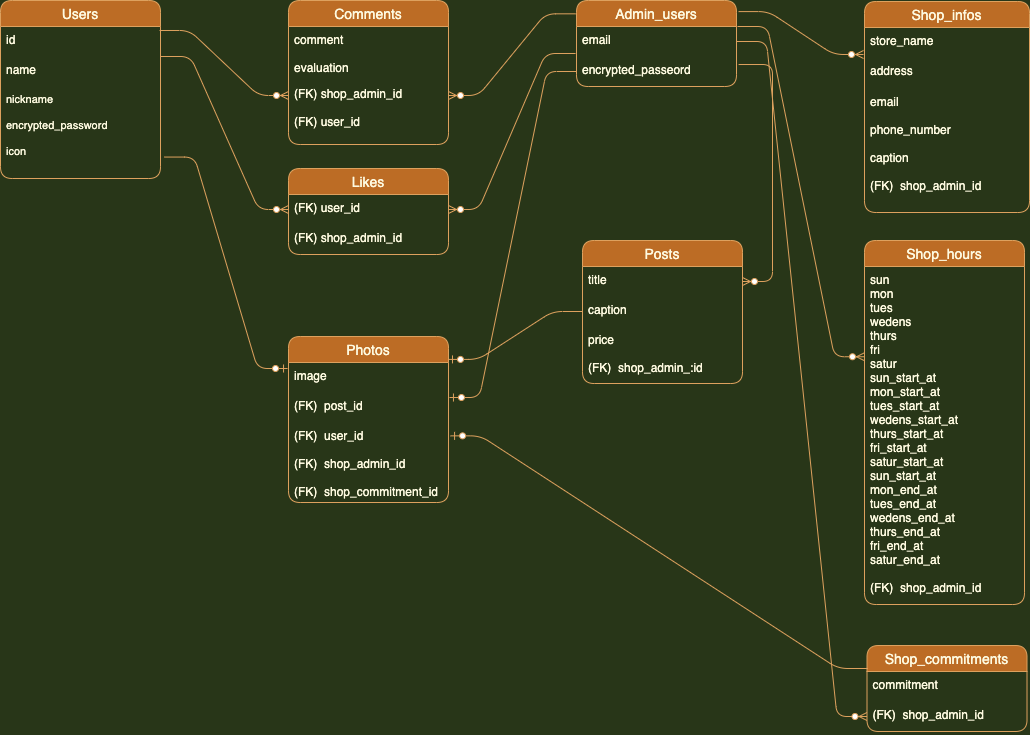

The diagram above was exported from draw.io. Its source (the exported page's mxGraphModel, read from the mxfile embedded in the PNG):
<mxGraphModel dx="662" dy="566" grid="1" gridSize="4" guides="1" tooltips="1" connect="1" arrows="1" fold="1" page="1" pageScale="1" pageWidth="1169" pageHeight="827" background="#283618" math="0" shadow="0">
  <root>
    <mxCell id="0" />
    <mxCell id="1" parent="0" />
    <mxCell id="343" value="Users" style="swimlane;fontStyle=0;childLayout=stackLayout;horizontal=1;startSize=26;horizontalStack=0;resizeParent=1;resizeParentMax=0;resizeLast=0;collapsible=1;marginBottom=0;align=center;fontSize=14;rounded=1;fillColor=#BC6C25;strokeColor=#DDA15E;fontColor=#FEFAE0;" parent="1" vertex="1">
      <mxGeometry x="48" y="48" width="160" height="178" as="geometry">
        <mxRectangle x="288" y="228" width="54" height="26" as="alternateBounds" />
      </mxGeometry>
    </mxCell>
    <mxCell id="344" value="id" style="text;strokeColor=none;fillColor=none;spacingLeft=4;spacingRight=4;overflow=hidden;rotatable=0;points=[[0,0.5],[1,0.5]];portConstraint=eastwest;fontSize=12;rounded=1;fontColor=#FEFAE0;" parent="343" vertex="1">
      <mxGeometry y="26" width="160" height="30" as="geometry" />
    </mxCell>
    <mxCell id="345" value="name" style="text;strokeColor=none;fillColor=none;spacingLeft=4;spacingRight=4;overflow=hidden;rotatable=0;points=[[0,0.5],[1,0.5]];portConstraint=eastwest;fontSize=12;rounded=1;fontColor=#FEFAE0;" parent="343" vertex="1">
      <mxGeometry y="56" width="160" height="30" as="geometry" />
    </mxCell>
    <mxCell id="346" value="nickname&#10;&#10;encrypted_password&#10;&#10;icon" style="text;strokeColor=none;fillColor=none;spacingLeft=4;spacingRight=4;overflow=hidden;rotatable=0;points=[[0,0.5],[1,0.5]];portConstraint=eastwest;fontSize=11;rounded=1;fontColor=#FEFAE0;" parent="343" vertex="1">
      <mxGeometry y="86" width="160" height="92" as="geometry" />
    </mxCell>
    <mxCell id="348" value="Admin_users" style="swimlane;fontStyle=0;childLayout=stackLayout;horizontal=1;startSize=26;horizontalStack=0;resizeParent=1;resizeParentMax=0;resizeLast=0;collapsible=1;marginBottom=0;align=center;fontSize=14;rounded=1;fillColor=#BC6C25;strokeColor=#DDA15E;fontColor=#FEFAE0;" parent="1" vertex="1">
      <mxGeometry x="624" y="48" width="160" height="86" as="geometry">
        <mxRectangle x="288" y="228" width="54" height="26" as="alternateBounds" />
      </mxGeometry>
    </mxCell>
    <mxCell id="349" value="email" style="text;strokeColor=none;fillColor=none;spacingLeft=4;spacingRight=4;overflow=hidden;rotatable=0;points=[[0,0.5],[1,0.5]];portConstraint=eastwest;fontSize=12;rounded=1;fontColor=#FEFAE0;" parent="348" vertex="1">
      <mxGeometry y="26" width="160" height="30" as="geometry" />
    </mxCell>
    <mxCell id="350" value="encrypted_passeord&#10;" style="text;strokeColor=none;fillColor=none;spacingLeft=4;spacingRight=4;overflow=hidden;rotatable=0;points=[[0,0.5],[1,0.5]];portConstraint=eastwest;fontSize=12;rounded=1;fontColor=#FEFAE0;" parent="348" vertex="1">
      <mxGeometry y="56" width="160" height="30" as="geometry" />
    </mxCell>
    <mxCell id="352" value="Posts" style="swimlane;fontStyle=0;childLayout=stackLayout;horizontal=1;startSize=26;horizontalStack=0;resizeParent=1;resizeParentMax=0;resizeLast=0;collapsible=1;marginBottom=0;align=center;fontSize=14;rounded=1;fillColor=#BC6C25;strokeColor=#DDA15E;fontColor=#FEFAE0;" parent="1" vertex="1">
      <mxGeometry x="630" y="288" width="160" height="143" as="geometry">
        <mxRectangle x="288" y="228" width="54" height="26" as="alternateBounds" />
      </mxGeometry>
    </mxCell>
    <mxCell id="353" value="title" style="text;strokeColor=none;fillColor=none;spacingLeft=4;spacingRight=4;overflow=hidden;rotatable=0;points=[[0,0.5],[1,0.5]];portConstraint=eastwest;fontSize=12;rounded=1;fontColor=#FEFAE0;" parent="352" vertex="1">
      <mxGeometry y="26" width="160" height="30" as="geometry" />
    </mxCell>
    <mxCell id="354" value="caption" style="text;strokeColor=none;fillColor=none;spacingLeft=4;spacingRight=4;overflow=hidden;rotatable=0;points=[[0,0.5],[1,0.5]];portConstraint=eastwest;fontSize=12;rounded=1;fontColor=#FEFAE0;" parent="352" vertex="1">
      <mxGeometry y="56" width="160" height="30" as="geometry" />
    </mxCell>
    <mxCell id="355" value="price&#10;&#10;(FK)  shop_admin_:id" style="text;strokeColor=none;fillColor=none;spacingLeft=4;spacingRight=4;overflow=hidden;rotatable=0;points=[[0,0.5],[1,0.5]];portConstraint=eastwest;fontSize=12;rounded=1;fontColor=#FEFAE0;" parent="352" vertex="1">
      <mxGeometry y="86" width="160" height="57" as="geometry" />
    </mxCell>
    <mxCell id="356" value="Comments" style="swimlane;fontStyle=0;childLayout=stackLayout;horizontal=1;startSize=26;horizontalStack=0;resizeParent=1;resizeParentMax=0;resizeLast=0;collapsible=1;marginBottom=0;align=center;fontSize=14;rounded=1;fillColor=#BC6C25;strokeColor=#DDA15E;fontColor=#FEFAE0;" parent="1" vertex="1">
      <mxGeometry x="336" y="48" width="160" height="144" as="geometry">
        <mxRectangle x="288" y="228" width="54" height="26" as="alternateBounds" />
      </mxGeometry>
    </mxCell>
    <mxCell id="357" value="comment&#10;&#10;evaluation" style="text;strokeColor=none;fillColor=none;spacingLeft=4;spacingRight=4;overflow=hidden;rotatable=0;points=[[0,0.5],[1,0.5]];portConstraint=eastwest;fontSize=12;rounded=1;fontColor=#FEFAE0;" parent="356" vertex="1">
      <mxGeometry y="26" width="160" height="118" as="geometry" />
    </mxCell>
    <mxCell id="360" value="Likes" style="swimlane;fontStyle=0;childLayout=stackLayout;horizontal=1;startSize=26;horizontalStack=0;resizeParent=1;resizeParentMax=0;resizeLast=0;collapsible=1;marginBottom=0;align=center;fontSize=14;rounded=1;fillColor=#BC6C25;strokeColor=#DDA15E;fontColor=#FEFAE0;" parent="1" vertex="1">
      <mxGeometry x="336" y="216" width="160" height="86" as="geometry">
        <mxRectangle x="288" y="228" width="54" height="26" as="alternateBounds" />
      </mxGeometry>
    </mxCell>
    <mxCell id="362" value="(FK) user_id" style="text;strokeColor=none;fillColor=none;spacingLeft=4;spacingRight=4;overflow=hidden;rotatable=0;points=[[0,0.5],[1,0.5]];portConstraint=eastwest;fontSize=12;rounded=1;fontColor=#FEFAE0;" parent="360" vertex="1">
      <mxGeometry y="26" width="160" height="30" as="geometry" />
    </mxCell>
    <mxCell id="363" value="(FK) shop_admin_id" style="text;strokeColor=none;fillColor=none;spacingLeft=4;spacingRight=4;overflow=hidden;rotatable=0;points=[[0,0.5],[1,0.5]];portConstraint=eastwest;fontSize=12;rounded=1;fontColor=#FEFAE0;" parent="360" vertex="1">
      <mxGeometry y="56" width="160" height="30" as="geometry" />
    </mxCell>
    <mxCell id="364" value="Photos" style="swimlane;fontStyle=0;childLayout=stackLayout;horizontal=1;startSize=26;horizontalStack=0;resizeParent=1;resizeParentMax=0;resizeLast=0;collapsible=1;marginBottom=0;align=center;fontSize=14;rounded=1;fillColor=#BC6C25;strokeColor=#DDA15E;fontColor=#FEFAE0;" parent="1" vertex="1">
      <mxGeometry x="336" y="384" width="160" height="166" as="geometry">
        <mxRectangle x="288" y="228" width="54" height="26" as="alternateBounds" />
      </mxGeometry>
    </mxCell>
    <mxCell id="365" value="image" style="text;strokeColor=none;fillColor=none;spacingLeft=4;spacingRight=4;overflow=hidden;rotatable=0;points=[[0,0.5],[1,0.5]];portConstraint=eastwest;fontSize=12;rounded=1;fontColor=#FEFAE0;" parent="364" vertex="1">
      <mxGeometry y="26" width="160" height="30" as="geometry" />
    </mxCell>
    <mxCell id="366" value="(FK)  post_id" style="text;strokeColor=none;fillColor=none;spacingLeft=4;spacingRight=4;overflow=hidden;rotatable=0;points=[[0,0.5],[1,0.5]];portConstraint=eastwest;fontSize=12;rounded=1;fontColor=#FEFAE0;" parent="364" vertex="1">
      <mxGeometry y="56" width="160" height="30" as="geometry" />
    </mxCell>
    <mxCell id="367" value="(FK)  user_id&#10;&#10;(FK)  shop_admin_id&#10;&#10;(FK)  shop_commitment_id" style="text;strokeColor=none;fillColor=none;spacingLeft=4;spacingRight=4;overflow=hidden;rotatable=0;points=[[0,0.5],[1,0.5]];portConstraint=eastwest;fontSize=12;rounded=1;fontColor=#FEFAE0;" parent="364" vertex="1">
      <mxGeometry y="86" width="160" height="80" as="geometry" />
    </mxCell>
    <mxCell id="368" value="Shop_infos" style="swimlane;fontStyle=0;childLayout=stackLayout;horizontal=1;startSize=26;horizontalStack=0;resizeParent=1;resizeParentMax=0;resizeLast=0;collapsible=1;marginBottom=0;align=center;fontSize=14;rounded=1;direction=east;fillColor=#BC6C25;strokeColor=#DDA15E;fontColor=#FEFAE0;" parent="1" vertex="1">
      <mxGeometry x="912" y="49" width="165" height="211" as="geometry">
        <mxRectangle x="912" y="48" width="54" height="26" as="alternateBounds" />
      </mxGeometry>
    </mxCell>
    <mxCell id="369" value="store_name" style="text;strokeColor=none;fillColor=none;spacingLeft=4;spacingRight=4;overflow=hidden;rotatable=0;points=[[0,0.5],[1,0.5]];portConstraint=eastwest;fontSize=12;rounded=1;fontColor=#FEFAE0;" parent="368" vertex="1">
      <mxGeometry y="26" width="165" height="30" as="geometry" />
    </mxCell>
    <mxCell id="370" value="address" style="text;strokeColor=none;fillColor=none;spacingLeft=4;spacingRight=4;overflow=hidden;rotatable=0;points=[[0,0.5],[1,0.5]];portConstraint=eastwest;fontSize=12;rounded=1;aspect=fixed;fontColor=#FEFAE0;" parent="368" vertex="1">
      <mxGeometry y="56" width="165" height="31" as="geometry" />
    </mxCell>
    <mxCell id="371" value="email&#10;&#10;phone_number&#10;&#10;caption&#10;&#10;(FK)  shop_admin_id" style="text;strokeColor=none;fillColor=none;spacingLeft=4;spacingRight=4;overflow=hidden;rotatable=0;points=[[0,0.5],[1,0.5]];portConstraint=eastwest;fontSize=12;rounded=1;fontColor=#FEFAE0;" parent="368" vertex="1">
      <mxGeometry y="87" width="165" height="124" as="geometry" />
    </mxCell>
    <mxCell id="372" value="Shop_hours" style="swimlane;fontStyle=0;childLayout=stackLayout;horizontal=1;startSize=26;horizontalStack=0;resizeParent=1;resizeParentMax=0;resizeLast=0;collapsible=1;marginBottom=0;align=center;fontSize=14;rounded=1;fillColor=#BC6C25;strokeColor=#DDA15E;fontColor=#FEFAE0;" parent="1" vertex="1">
      <mxGeometry x="912" y="288" width="160" height="364" as="geometry">
        <mxRectangle x="288" y="228" width="54" height="26" as="alternateBounds" />
      </mxGeometry>
    </mxCell>
    <mxCell id="374" value="sun&#10;mon&#10;tues&#10;wedens&#10;thurs&#10;fri&#10;satur&#10;sun_start_at&#10;mon_start_at&#10;tues_start_at&#10;wedens_start_at&#10;thurs_start_at&#10;fri_start_at&#10;satur_start_at&#10;sun_start_at&#10;mon_end_at&#10;tues_end_at&#10;wedens_end_at&#10;thurs_end_at&#10;fri_end_at&#10;satur_end_at&#10;&#10;(FK)  shop_admin_id" style="text;strokeColor=none;fillColor=none;spacingLeft=4;spacingRight=4;overflow=hidden;rotatable=0;points=[[0,0.5],[1,0.5]];portConstraint=eastwest;fontSize=12;rounded=1;fontColor=#FEFAE0;" parent="372" vertex="1">
      <mxGeometry y="26" width="160" height="338" as="geometry" />
    </mxCell>
    <mxCell id="376" value="Shop_commitments" style="swimlane;fontStyle=0;childLayout=stackLayout;horizontal=1;startSize=26;horizontalStack=0;resizeParent=1;resizeParentMax=0;resizeLast=0;collapsible=1;marginBottom=0;align=center;fontSize=14;rounded=1;fillColor=#BC6C25;strokeColor=#DDA15E;fontColor=#FEFAE0;" parent="1" vertex="1">
      <mxGeometry x="914.5" y="693" width="160" height="86" as="geometry">
        <mxRectangle x="288" y="228" width="54" height="26" as="alternateBounds" />
      </mxGeometry>
    </mxCell>
    <mxCell id="377" value="commitment" style="text;strokeColor=none;fillColor=none;spacingLeft=4;spacingRight=4;overflow=hidden;rotatable=0;points=[[0,0.5],[1,0.5]];portConstraint=eastwest;fontSize=12;rounded=1;fontColor=#FEFAE0;" parent="376" vertex="1">
      <mxGeometry y="26" width="160" height="30" as="geometry" />
    </mxCell>
    <mxCell id="378" value="(FK)  shop_admin_id" style="text;strokeColor=none;fillColor=none;spacingLeft=4;spacingRight=4;overflow=hidden;rotatable=0;points=[[0,0.5],[1,0.5]];portConstraint=eastwest;fontSize=12;rounded=1;fontColor=#FEFAE0;" parent="376" vertex="1">
      <mxGeometry y="56" width="160" height="30" as="geometry" />
    </mxCell>
    <mxCell id="384" value="" style="edgeStyle=entityRelationEdgeStyle;fontSize=12;html=1;endArrow=ERzeroToMany;endFill=1;entryX=0;entryY=0.5;entryDx=0;entryDy=0;exitX=0.994;exitY=0.133;exitDx=0;exitDy=0;exitPerimeter=0;labelBackgroundColor=#283618;strokeColor=#DDA15E;fontColor=#FEFAE0;" parent="1" source="344" target="358" edge="1">
      <mxGeometry width="100" height="100" relative="1" as="geometry">
        <mxPoint x="210" y="96" as="sourcePoint" />
        <mxPoint x="628" y="282" as="targetPoint" />
      </mxGeometry>
    </mxCell>
    <mxCell id="385" value="" style="edgeStyle=entityRelationEdgeStyle;fontSize=12;html=1;endArrow=ERzeroToMany;endFill=1;entryX=0;entryY=0.5;entryDx=0;entryDy=0;exitX=1;exitY=0;exitDx=0;exitDy=0;exitPerimeter=0;labelBackgroundColor=#283618;strokeColor=#DDA15E;fontColor=#FEFAE0;" parent="1" source="345" target="362" edge="1">
      <mxGeometry width="100" height="100" relative="1" as="geometry">
        <mxPoint x="210" y="144" as="sourcePoint" />
        <mxPoint x="628" y="282" as="targetPoint" />
      </mxGeometry>
    </mxCell>
    <mxCell id="387" value="" style="edgeStyle=entityRelationEdgeStyle;fontSize=12;html=1;endArrow=ERzeroToMany;endFill=1;exitX=-0.006;exitY=0.155;exitDx=0;exitDy=0;entryX=1;entryY=0.5;entryDx=0;entryDy=0;exitPerimeter=0;labelBackgroundColor=#283618;strokeColor=#DDA15E;fontColor=#FEFAE0;" parent="1" source="348" target="358" edge="1">
      <mxGeometry width="100" height="100" relative="1" as="geometry">
        <mxPoint x="528" y="382" as="sourcePoint" />
        <mxPoint x="628" y="282" as="targetPoint" />
      </mxGeometry>
    </mxCell>
    <mxCell id="388" value="" style="edgeStyle=entityRelationEdgeStyle;fontSize=12;html=1;endArrow=ERzeroToMany;endFill=1;exitX=-0.006;exitY=-0.1;exitDx=0;exitDy=0;entryX=1;entryY=0.5;entryDx=0;entryDy=0;exitPerimeter=0;labelBackgroundColor=#283618;strokeColor=#DDA15E;fontColor=#FEFAE0;" parent="1" source="350" target="362" edge="1">
      <mxGeometry width="100" height="100" relative="1" as="geometry">
        <mxPoint x="528" y="382" as="sourcePoint" />
        <mxPoint x="628" y="282" as="targetPoint" />
      </mxGeometry>
    </mxCell>
    <mxCell id="395" value="" style="edgeStyle=entityRelationEdgeStyle;fontSize=12;html=1;endArrow=ERzeroToMany;endFill=1;exitX=1.013;exitY=0.129;exitDx=0;exitDy=0;entryX=-0.006;entryY=-0.097;entryDx=0;entryDy=0;exitPerimeter=0;entryPerimeter=0;labelBackgroundColor=#283618;strokeColor=#DDA15E;fontColor=#FEFAE0;" parent="1" source="348" target="370" edge="1">
      <mxGeometry width="100" height="100" relative="1" as="geometry">
        <mxPoint x="636" y="352" as="sourcePoint" />
        <mxPoint x="736" y="252" as="targetPoint" />
      </mxGeometry>
    </mxCell>
    <mxCell id="396" value="" style="edgeStyle=entityRelationEdgeStyle;fontSize=12;html=1;endArrow=ERzeroToMany;endFill=1;exitX=1.006;exitY=0;exitDx=0;exitDy=0;entryX=0;entryY=0.267;entryDx=0;entryDy=0;entryPerimeter=0;exitPerimeter=0;labelBackgroundColor=#283618;strokeColor=#DDA15E;fontColor=#FEFAE0;" parent="1" source="349" target="374" edge="1">
      <mxGeometry width="100" height="100" relative="1" as="geometry">
        <mxPoint x="636" y="352" as="sourcePoint" />
        <mxPoint x="736" y="252" as="targetPoint" />
      </mxGeometry>
    </mxCell>
    <mxCell id="397" value="" style="edgeStyle=entityRelationEdgeStyle;fontSize=12;html=1;endArrow=ERzeroToMany;endFill=1;exitX=1;exitY=0.5;exitDx=0;exitDy=0;entryX=0;entryY=0.5;entryDx=0;entryDy=0;labelBackgroundColor=#283618;strokeColor=#DDA15E;fontColor=#FEFAE0;" parent="1" source="349" target="378" edge="1">
      <mxGeometry width="100" height="100" relative="1" as="geometry">
        <mxPoint x="636" y="352" as="sourcePoint" />
        <mxPoint x="736" y="252" as="targetPoint" />
      </mxGeometry>
    </mxCell>
    <mxCell id="398" value="" style="edgeStyle=entityRelationEdgeStyle;fontSize=12;html=1;endArrow=ERzeroToOne;endFill=1;exitX=0.006;exitY=-0.1;exitDx=0;exitDy=0;entryX=1.013;entryY=0.167;entryDx=0;entryDy=0;entryPerimeter=0;exitPerimeter=0;labelBackgroundColor=#283618;strokeColor=#DDA15E;fontColor=#FEFAE0;" parent="1" source="377" target="367" edge="1">
      <mxGeometry width="100" height="100" relative="1" as="geometry">
        <mxPoint x="917" y="707" as="sourcePoint" />
        <mxPoint x="736" y="582" as="targetPoint" />
      </mxGeometry>
    </mxCell>
    <mxCell id="399" value="" style="edgeStyle=entityRelationEdgeStyle;fontSize=12;html=1;endArrow=ERzeroToOne;endFill=1;entryX=1.006;entryY=0.167;entryDx=0;entryDy=0;entryPerimeter=0;exitX=0;exitY=0.5;exitDx=0;exitDy=0;labelBackgroundColor=#283618;strokeColor=#DDA15E;fontColor=#FEFAE0;" parent="1" source="350" target="366" edge="1">
      <mxGeometry width="100" height="100" relative="1" as="geometry">
        <mxPoint x="966" y="690" as="sourcePoint" />
        <mxPoint x="540" y="756" as="targetPoint" />
      </mxGeometry>
    </mxCell>
    <mxCell id="401" value="" style="edgeStyle=entityRelationEdgeStyle;fontSize=12;html=1;endArrow=ERzeroToOne;endFill=1;exitX=1.025;exitY=0.767;exitDx=0;exitDy=0;exitPerimeter=0;entryX=-0.006;entryY=0.2;entryDx=0;entryDy=0;entryPerimeter=0;labelBackgroundColor=#283618;strokeColor=#DDA15E;fontColor=#FEFAE0;" parent="1" source="346" target="365" edge="1">
      <mxGeometry width="100" height="100" relative="1" as="geometry">
        <mxPoint x="276" y="346" as="sourcePoint" />
        <mxPoint x="376" y="246" as="targetPoint" />
      </mxGeometry>
    </mxCell>
    <mxCell id="404" value="" style="edgeStyle=entityRelationEdgeStyle;fontSize=12;html=1;endArrow=ERzeroToOne;endFill=1;exitX=0;exitY=0.5;exitDx=0;exitDy=0;entryX=1;entryY=0.138;entryDx=0;entryDy=0;entryPerimeter=0;labelBackgroundColor=#283618;strokeColor=#DDA15E;fontColor=#FEFAE0;" parent="1" source="354" target="364" edge="1">
      <mxGeometry width="100" height="100" relative="1" as="geometry">
        <mxPoint x="678" y="466" as="sourcePoint" />
        <mxPoint x="778" y="366" as="targetPoint" />
      </mxGeometry>
    </mxCell>
    <mxCell id="406" value="" style="edgeStyle=entityRelationEdgeStyle;fontSize=12;html=1;endArrow=ERzeroToMany;endFill=1;exitX=1.013;exitY=0.267;exitDx=0;exitDy=0;exitPerimeter=0;labelBackgroundColor=#283618;strokeColor=#DDA15E;fontColor=#FEFAE0;" parent="1" source="350" target="353" edge="1">
      <mxGeometry width="100" height="100" relative="1" as="geometry">
        <mxPoint x="786" y="162" as="sourcePoint" />
        <mxPoint x="774" y="228" as="targetPoint" />
      </mxGeometry>
    </mxCell>
    <mxCell id="359" value="(FK) user_id&#10;" style="text;strokeColor=none;fillColor=none;spacingLeft=4;spacingRight=4;overflow=hidden;rotatable=0;points=[[0,0.5],[1,0.5]];portConstraint=eastwest;fontSize=12;rounded=1;fontColor=#FEFAE0;" parent="1" vertex="1">
      <mxGeometry x="336" y="156" width="160" height="34" as="geometry" />
    </mxCell>
    <mxCell id="358" value="(FK) shop_admin_id&#10;&#10;&#10;" style="text;strokeColor=none;fillColor=none;spacingLeft=4;spacingRight=4;overflow=hidden;rotatable=0;points=[[0,0.5],[1,0.5]];portConstraint=eastwest;fontSize=12;rounded=1;fontColor=#FEFAE0;" parent="1" vertex="1">
      <mxGeometry x="336" y="128" width="160" height="30" as="geometry" />
    </mxCell>
  </root>
</mxGraphModel>